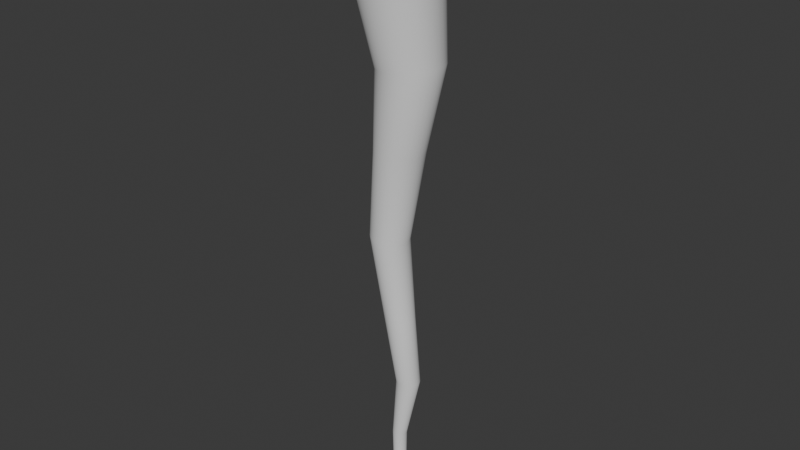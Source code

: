 # Source: TORNADO1.blend  (saved by Blender 4.0.36; exported with 4.5.12 LTS)
import bpy
from mathutils import Matrix  # noqa: F401  (used for matrix-valued properties, if any)

bpy.ops.wm.read_factory_settings(use_empty=True)
scene = bpy.context.scene
scene.name = 'Scene'

# ---- collections
col_collection = bpy.data.collections.new('Collection'); scene.collection.children.link(col_collection)

# ---- world
world_world = bpy.data.worlds.new('World'); scene.world = world_world
world_world.use_nodes = True; world_world.node_tree.nodes.clear()
_N = world_world.node_tree.nodes; _L = world_world.node_tree.links
n0 = _N.new('ShaderNodeOutputWorld'); n0.name = 'World Output'; n0.location = (300, 300)
n1 = _N.new('ShaderNodeBackground'); n1.name = 'Background'; n1.location = (10, 300)
n1.inputs[0].default_value = (0.05088, 0.05088, 0.05088, 1.0)
_L.new(n1.outputs[0], n0.inputs[0])
n0.is_active_output = True
world_world.color = (0.05088, 0.05088, 0.05088)
world_world.use_sun_shadow = False
world_world.sun_shadow_jitter_overblur = 0.0

# ---- meshes
me_cylinder_001 = bpy.data.meshes.new('Cylinder.001')
me_cylinder_001.from_pydata([(8.351e-09, 0.19, 0.0), (-1.998e-09, 1.168, 11.0), (0.03707, 0.1864, 0.0), (0.2278, 1.145, 11.0), (0.07272, 0.1756, 0.0), (0.4469, 1.079, 11.0), (0.1056, 0.158, 0.0), (0.6488, 0.971, 11.0), (0.1344, 0.1344, 0.0), (0.8257, 0.8257, 11.0), (0.158, 0.1056, 0.0), (0.971, 0.6488, 11.0), (0.1756, 0.07272, 0.0), (1.079, 0.4469, 11.0), (0.1864, 0.03707, 0.0), (1.145, 0.2278, 11.0), (0.19, 1.106e-08, 0.0), (1.168, -8.671e-09, 11.0), (0.1864, -0.03707, 0.0), (1.145, -0.2278, 11.0), (0.1756, -0.07272, 0.0), (1.079, -0.4469, 11.0), (0.158, -0.1056, 0.0), (0.971, -0.6488, 11.0), (0.1344, -0.1344, 0.0), (0.8257, -0.8257, 11.0), (0.1056, -0.158, 0.0), (0.6488, -0.971, 11.0), (0.07272, -0.1756, 0.0), (0.4469, -1.079, 11.0), (0.03707, -0.1864, 0.0), (0.2278, -1.145, 11.0), (8.351e-09, -0.19, 0.0), (-1.998e-09, -1.168, 11.0), (-0.03707, -0.1864, 0.0), (-0.2278, -1.145, 11.0), (-0.07272, -0.1756, 0.0), (-0.4469, -1.079, 11.0), (-0.1056, -0.158, 0.0), (-0.6488, -0.971, 11.0), (-0.1344, -0.1344, 0.0), (-0.8257, -0.8257, 11.0), (-0.158, -0.1056, 0.0), (-0.971, -0.6488, 11.0), (-0.1756, -0.07272, 0.0), (-1.079, -0.4469, 11.0), (-0.1864, -0.03707, 0.0), (-1.145, -0.2278, 11.0), (-0.19, 1.106e-08, 0.0), (-1.168, -8.671e-09, 11.0), (-0.1864, 0.03707, 0.0), (-1.145, 0.2278, 11.0), (-0.1756, 0.07272, 0.0), (-1.079, 0.4469, 11.0), (-0.158, 0.1056, 0.0), (-0.971, 0.6488, 11.0), (-0.1344, 0.1344, 0.0), (-0.8257, 0.8257, 11.0), (-0.1056, 0.158, 0.0), (-0.6488, 0.971, 11.0), (-0.07272, 0.1756, 0.0), (-0.4469, 1.079, 11.0), (-0.03707, 0.1864, 0.0), (-0.2278, 1.145, 11.0), (4.264e-09, 0.1327, 1.222), (0.1928, 0.2171, 2.444), (5.671e-09, 0.2721, 3.692), (-0.2181, 0.3508, 5.239), (4.899e-10, 0.4417, 6.865), (0.2345, 0.5744, 8.377), (-6.761e-09, 0.717, 9.572), (0.0268, 0.8987, 10.43), (0.2019, 0.8806, 10.43), (0.1399, 0.7033, 9.572), (0.3451, 0.5611, 8.387), (0.08618, 0.4333, 6.865), (-0.1498, 0.3444, 5.233), (0.05308, 0.2668, 3.692), (0.2351, 0.2129, 2.444), (0.02589, 0.1302, 1.222), (0.37, 0.8287, 10.43), (0.2744, 0.6625, 9.572), (0.4509, 0.5267, 8.396), (0.169, 0.4081, 6.865), (-0.08401, 0.3248, 5.226), (0.1041, 0.2514, 3.692), (0.2759, 0.2006, 2.444), (0.05078, 0.1226, 1.222), (0.5246, 0.7452, 10.44), (0.3984, 0.5962, 9.572), (0.5477, 0.4725, 8.405), (0.2454, 0.3673, 6.865), (-0.02325, 0.2927, 5.219), (0.1512, 0.2262, 3.692), (0.3134, 0.1805, 2.444), (0.07373, 0.1103, 1.222), (0.66, 0.6332, 10.44), (0.507, 0.507, 9.572), (0.632, 0.4007, 8.412), (0.3124, 0.3124, 6.865), (0.03013, 0.2492, 5.212), (0.1924, 0.1924, 3.692), (0.3463, 0.1535, 2.444), (0.09384, 0.09384, 1.222), (0.7708, 0.4972, 10.44), (0.5962, 0.3984, 9.572), (0.7011, 0.3142, 8.417), (0.3673, 0.2454, 6.865), (0.07405, 0.196, 5.206), (0.2262, 0.1512, 3.692), (0.3733, 0.1206, 2.444), (0.1103, 0.07373, 1.222), (0.8532, 0.3423, 10.44), (0.6625, 0.2744, 9.572), (0.7525, 0.2162, 8.42), (0.4081, 0.169, 6.865), (0.1068, 0.1352, 5.199), (0.2514, 0.1041, 3.692), (0.3934, 0.08308, 2.444), (0.1226, 0.05078, 1.222), (0.9038, 0.1745, 10.44), (0.7033, 0.1399, 9.572), (0.7838, 0.1101, 8.423), (0.4333, 0.08618, 6.865), (0.127, 0.06897, 5.195), (0.2668, 0.05308, 3.692), (0.4057, 0.04236, 2.444), (0.1302, 0.02589, 1.222), (0.9209, -1.387e-08, 10.44), (0.717, -8.031e-09, 9.572), (0.7942, -1.534e-10, 8.424), (0.4417, 5.661e-10, 6.865), (0.1338, 8.519e-09, 5.193), (0.2721, -5.475e-09, 3.692), (0.4099, 5.989e-09, 2.444), (0.1327, 2.062e-08, 1.222), (0.9038, -0.1745, 10.44), (0.7033, -0.1399, 9.572), (0.7838, -0.1101, 8.423), (0.4333, -0.08618, 6.865), (0.127, -0.06897, 5.195), (0.2668, -0.05308, 3.692), (0.4057, -0.04236, 2.444), (0.1302, -0.02589, 1.222), (0.8532, -0.3423, 10.44), (0.6625, -0.2744, 9.572), (0.7525, -0.2162, 8.42), (0.4081, -0.169, 6.865), (0.1068, -0.1352, 5.199), (0.2514, -0.1041, 3.692), (0.3934, -0.08308, 2.444), (0.1226, -0.05078, 1.222), (0.7708, -0.4972, 10.44), (0.5962, -0.3984, 9.572), (0.7011, -0.3142, 8.417), (0.3673, -0.2454, 6.865), (0.07405, -0.196, 5.206), (0.2262, -0.1512, 3.692), (0.3733, -0.1206, 2.444), (0.1103, -0.07373, 1.222), (0.66, -0.6332, 10.44), (0.507, -0.507, 9.572), (0.632, -0.4007, 8.412), (0.3124, -0.3124, 6.865), (0.03013, -0.2492, 5.212), (0.1924, -0.1924, 3.692), (0.3463, -0.1535, 2.444), (0.09384, -0.09384, 1.222), (0.5246, -0.7452, 10.44), (0.3984, -0.5962, 9.572), (0.5477, -0.4725, 8.405), (0.2454, -0.3673, 6.865), (-0.02325, -0.2927, 5.219), (0.1512, -0.2262, 3.692), (0.3134, -0.1805, 2.444), (0.07373, -0.1103, 1.222), (0.37, -0.8287, 10.43), (0.2744, -0.6625, 9.572), (0.4509, -0.5267, 8.396), (0.169, -0.4081, 6.865), (-0.08401, -0.3248, 5.226), (0.1041, -0.2514, 3.692), (0.2759, -0.2006, 2.444), (0.05078, -0.1226, 1.222), (0.2019, -0.8806, 10.43), (0.1399, -0.7033, 9.572), (0.3451, -0.5611, 8.387), (0.08618, -0.4333, 6.865), (-0.1498, -0.3444, 5.233), (0.05308, -0.2668, 3.692), (0.2351, -0.2129, 2.444), (0.02589, -0.1302, 1.222), (0.0268, -0.8987, 10.43), (-6.761e-09, -0.717, 9.572), (0.2345, -0.5744, 8.377), (4.899e-10, -0.4417, 6.865), (-0.2181, -0.3508, 5.239), (5.671e-09, -0.2721, 3.692), (0.1928, -0.2171, 2.444), (4.264e-09, -0.1327, 1.222), (-0.1487, -0.8823, 10.43), (-0.1399, -0.7033, 9.572), (0.123, -0.5659, 8.365), (-0.08618, -0.4333, 6.865), (-0.2863, -0.3438, 5.245), (-0.05308, -0.2668, 3.692), (0.1504, -0.2129, 2.444), (-0.02589, -0.1302, 1.222), (-0.3177, -0.8319, 10.43), (-0.2744, -0.6625, 9.572), (0.01479, -0.5356, 8.352), (-0.169, -0.4081, 6.865), (-0.3517, -0.3235, 5.25), (-0.1041, -0.2514, 3.692), (0.1097, -0.2006, 2.444), (-0.05078, -0.1226, 1.222), (-0.4738, -0.7493, 10.43), (-0.3984, -0.5962, 9.572), (-0.08586, -0.4844, 8.339), (-0.2454, -0.3673, 6.865), (-0.4119, -0.2909, 5.254), (-0.1512, -0.2262, 3.692), (0.07216, -0.1805, 2.444), (-0.07373, -0.1103, 1.222), (-0.6108, -0.6377, 10.43), (-0.507, -0.507, 9.572), (-0.175, -0.4139, 8.327), (-0.3124, -0.3124, 6.865), (-0.4647, -0.2473, 5.257), (-0.1924, -0.1924, 3.692), (0.03926, -0.1535, 2.444), (-0.09384, -0.09384, 1.222), (-0.7234, -0.5014, 10.43), (-0.5962, -0.3984, 9.572), (-0.2489, -0.3267, 8.315), (-0.3673, -0.2454, 6.865), (-0.5079, -0.1942, 5.26), (-0.2262, -0.1512, 3.692), (0.01226, -0.1206, 2.444), (-0.1103, -0.07373, 1.222), (-0.8072, -0.3455, 10.43), (-0.6625, -0.2744, 9.572), (-0.3043, -0.2258, 8.305), (-0.4081, -0.169, 6.865), (-0.54, -0.1337, 5.262), (-0.2514, -0.1041, 3.692), (-0.007798, -0.08308, 2.444), (-0.1226, -0.05078, 1.222), (-0.8588, -0.1762, 10.43), (-0.7033, -0.1399, 9.572), (-0.3387, -0.1154, 8.299), (-0.4333, -0.08618, 6.865), (-0.5598, -0.06815, 5.263), (-0.2668, -0.05308, 3.692), (-0.02015, -0.04236, 2.444), (-0.1302, -0.02589, 1.222), (-0.8762, -1.394e-08, 10.43), (-0.717, -8.031e-09, 9.572), (-0.3503, 2.078e-10, 8.297), (-0.4417, 5.661e-10, 6.865), (-0.5664, 8.324e-09, 5.264), (-0.2721, -5.475e-09, 3.692), (-0.02432, 5.989e-09, 2.444), (-0.1327, 2.062e-08, 1.222), (-0.8588, 0.1762, 10.43), (-0.7033, 0.1399, 9.572), (-0.3387, 0.1154, 8.299), (-0.4333, 0.08618, 6.865), (-0.5598, 0.06815, 5.263), (-0.2668, 0.05308, 3.692), (-0.02015, 0.04236, 2.444), (-0.1302, 0.02589, 1.222), (-0.8072, 0.3455, 10.43), (-0.6625, 0.2744, 9.572), (-0.3043, 0.2258, 8.305), (-0.4081, 0.169, 6.865), (-0.54, 0.1337, 5.262), (-0.2514, 0.1041, 3.692), (-0.007798, 0.08308, 2.444), (-0.1226, 0.05078, 1.222), (-0.7234, 0.5014, 10.43), (-0.5962, 0.3984, 9.572), (-0.2489, 0.3267, 8.315), (-0.3673, 0.2454, 6.865), (-0.5079, 0.1942, 5.26), (-0.2262, 0.1512, 3.692), (0.01226, 0.1206, 2.444), (-0.1103, 0.07373, 1.222), (-0.6108, 0.6377, 10.43), (-0.507, 0.507, 9.572), (-0.175, 0.4139, 8.327), (-0.3124, 0.3124, 6.865), (-0.4647, 0.2473, 5.257), (-0.1924, 0.1924, 3.692), (0.03926, 0.1535, 2.444), (-0.09384, 0.09384, 1.222), (-0.4738, 0.7493, 10.43), (-0.3984, 0.5962, 9.572), (-0.08586, 0.4844, 8.339), (-0.2454, 0.3673, 6.865), (-0.4119, 0.2909, 5.254), (-0.1512, 0.2262, 3.692), (0.07216, 0.1805, 2.444), (-0.07373, 0.1103, 1.222), (-0.3177, 0.8319, 10.43), (-0.2744, 0.6625, 9.572), (0.01479, 0.5356, 8.352), (-0.169, 0.4081, 6.865), (-0.3517, 0.3235, 5.25), (-0.1041, 0.2514, 3.692), (0.1097, 0.2006, 2.444), (-0.05078, 0.1226, 1.222), (-0.1487, 0.8823, 10.43), (-0.1399, 0.7033, 9.572), (0.123, 0.5659, 8.365), (-0.08618, 0.4333, 6.865), (-0.2863, 0.3438, 5.245), (-0.05308, 0.2668, 3.692), (0.1504, 0.2129, 2.444), (-0.02589, 0.1302, 1.222), (0.02335, 0.1174, 0.6111), (0.04581, 0.1106, 0.6111), (0.0665, 0.09953, 0.6111), (0.08464, 0.08464, 0.6111), (0.09953, 0.0665, 0.6111), (0.1106, 0.04581, 0.6111), (0.1174, 0.02335, 0.6111), (0.1197, 1.551e-08, 0.6111), (0.1174, -0.02335, 0.6111), (0.1106, -0.04581, 0.6111), (0.09953, -0.0665, 0.6111), (0.08464, -0.08464, 0.6111), (0.0665, -0.09953, 0.6111), (0.04581, -0.1106, 0.6111), (0.02335, -0.1174, 0.6111), (3.188e-09, -0.1197, 0.6111), (-0.02335, -0.1174, 0.6111), (-0.04581, -0.1106, 0.6111), (-0.0665, -0.09953, 0.6111), (-0.08464, -0.08464, 0.6111), (-0.09953, -0.0665, 0.6111), (-0.1106, -0.04581, 0.6111), (-0.1174, -0.02335, 0.6111), (-0.1197, 1.551e-08, 0.6111), (-0.1174, 0.02335, 0.6111), (-0.1106, 0.04581, 0.6111), (-0.09953, 0.0665, 0.6111), (-0.08464, 0.08464, 0.6111), (-0.0665, 0.09953, 0.6111), (-0.04581, 0.1106, 0.6111), (-0.02335, 0.1174, 0.6111), (3.188e-09, 0.1197, 0.6111)], [], [(71, 1, 3, 72), (72, 3, 5, 80), (80, 5, 7, 88), (88, 7, 9, 96), (96, 9, 11, 104), (104, 11, 13, 112), (112, 13, 15, 120), (120, 15, 17, 128), (128, 17, 19, 136), (136, 19, 21, 144), (144, 21, 23, 152), (152, 23, 25, 160), (160, 25, 27, 168), (168, 27, 29, 176), (176, 29, 31, 184), (184, 31, 33, 192), (192, 33, 35, 200), (200, 35, 37, 208), (208, 37, 39, 216), (216, 39, 41, 224), (224, 41, 43, 232), (232, 43, 45, 240), (240, 45, 47, 248), (248, 47, 49, 256), (256, 49, 51, 264), (264, 51, 53, 272), (272, 53, 55, 280), (280, 55, 57, 288), (288, 57, 59, 296), (296, 59, 61, 304), (304, 61, 63, 312), (312, 63, 1, 71), (350, 319, 64, 351), (319, 318, 65, 64), (318, 317, 66, 65), (317, 316, 67, 66), (316, 315, 68, 67), (315, 314, 69, 68), (314, 313, 70, 69), (313, 312, 71, 70), (349, 311, 319, 350), (311, 310, 318, 319), (310, 309, 317, 318), (309, 308, 316, 317), (308, 307, 315, 316), (307, 306, 314, 315), (306, 305, 313, 314), (305, 304, 312, 313), (348, 303, 311, 349), (303, 302, 310, 311), (302, 301, 309, 310), (301, 300, 308, 309), (300, 299, 307, 308), (299, 298, 306, 307), (298, 297, 305, 306), (297, 296, 304, 305), (347, 295, 303, 348), (295, 294, 302, 303), (294, 293, 301, 302), (293, 292, 300, 301), (292, 291, 299, 300), (291, 290, 298, 299), (290, 289, 297, 298), (289, 288, 296, 297), (346, 287, 295, 347), (287, 286, 294, 295), (286, 285, 293, 294), (285, 284, 292, 293), (284, 283, 291, 292), (283, 282, 290, 291), (282, 281, 289, 290), (281, 280, 288, 289), (345, 279, 287, 346), (279, 278, 286, 287), (278, 277, 285, 286), (277, 276, 284, 285), (276, 275, 283, 284), (275, 274, 282, 283), (274, 273, 281, 282), (273, 272, 280, 281), (344, 271, 279, 345), (271, 270, 278, 279), (270, 269, 277, 278), (269, 268, 276, 277), (268, 267, 275, 276), (267, 266, 274, 275), (266, 265, 273, 274), (265, 264, 272, 273), (343, 263, 271, 344), (263, 262, 270, 271), (262, 261, 269, 270), (261, 260, 268, 269), (260, 259, 267, 268), (259, 258, 266, 267), (258, 257, 265, 266), (257, 256, 264, 265), (342, 255, 263, 343), (255, 254, 262, 263), (254, 253, 261, 262), (253, 252, 260, 261), (252, 251, 259, 260), (251, 250, 258, 259), (250, 249, 257, 258), (249, 248, 256, 257), (341, 247, 255, 342), (247, 246, 254, 255), (246, 245, 253, 254), (245, 244, 252, 253), (244, 243, 251, 252), (243, 242, 250, 251), (242, 241, 249, 250), (241, 240, 248, 249), (340, 239, 247, 341), (239, 238, 246, 247), (238, 237, 245, 246), (237, 236, 244, 245), (236, 235, 243, 244), (235, 234, 242, 243), (234, 233, 241, 242), (233, 232, 240, 241), (339, 231, 239, 340), (231, 230, 238, 239), (230, 229, 237, 238), (229, 228, 236, 237), (228, 227, 235, 236), (227, 226, 234, 235), (226, 225, 233, 234), (225, 224, 232, 233), (338, 223, 231, 339), (223, 222, 230, 231), (222, 221, 229, 230), (221, 220, 228, 229), (220, 219, 227, 228), (219, 218, 226, 227), (218, 217, 225, 226), (217, 216, 224, 225), (337, 215, 223, 338), (215, 214, 222, 223), (214, 213, 221, 222), (213, 212, 220, 221), (212, 211, 219, 220), (211, 210, 218, 219), (210, 209, 217, 218), (209, 208, 216, 217), (336, 207, 215, 337), (207, 206, 214, 215), (206, 205, 213, 214), (205, 204, 212, 213), (204, 203, 211, 212), (203, 202, 210, 211), (202, 201, 209, 210), (201, 200, 208, 209), (335, 199, 207, 336), (199, 198, 206, 207), (198, 197, 205, 206), (197, 196, 204, 205), (196, 195, 203, 204), (195, 194, 202, 203), (194, 193, 201, 202), (193, 192, 200, 201), (334, 191, 199, 335), (191, 190, 198, 199), (190, 189, 197, 198), (189, 188, 196, 197), (188, 187, 195, 196), (187, 186, 194, 195), (186, 185, 193, 194), (185, 184, 192, 193), (333, 183, 191, 334), (183, 182, 190, 191), (182, 181, 189, 190), (181, 180, 188, 189), (180, 179, 187, 188), (179, 178, 186, 187), (178, 177, 185, 186), (177, 176, 184, 185), (332, 175, 183, 333), (175, 174, 182, 183), (174, 173, 181, 182), (173, 172, 180, 181), (172, 171, 179, 180), (171, 170, 178, 179), (170, 169, 177, 178), (169, 168, 176, 177), (331, 167, 175, 332), (167, 166, 174, 175), (166, 165, 173, 174), (165, 164, 172, 173), (164, 163, 171, 172), (163, 162, 170, 171), (162, 161, 169, 170), (161, 160, 168, 169), (330, 159, 167, 331), (159, 158, 166, 167), (158, 157, 165, 166), (157, 156, 164, 165), (156, 155, 163, 164), (155, 154, 162, 163), (154, 153, 161, 162), (153, 152, 160, 161), (329, 151, 159, 330), (151, 150, 158, 159), (150, 149, 157, 158), (149, 148, 156, 157), (148, 147, 155, 156), (147, 146, 154, 155), (146, 145, 153, 154), (145, 144, 152, 153), (328, 143, 151, 329), (143, 142, 150, 151), (142, 141, 149, 150), (141, 140, 148, 149), (140, 139, 147, 148), (139, 138, 146, 147), (138, 137, 145, 146), (137, 136, 144, 145), (327, 135, 143, 328), (135, 134, 142, 143), (134, 133, 141, 142), (133, 132, 140, 141), (132, 131, 139, 140), (131, 130, 138, 139), (130, 129, 137, 138), (129, 128, 136, 137), (326, 127, 135, 327), (127, 126, 134, 135), (126, 125, 133, 134), (125, 124, 132, 133), (124, 123, 131, 132), (123, 122, 130, 131), (122, 121, 129, 130), (121, 120, 128, 129), (325, 119, 127, 326), (119, 118, 126, 127), (118, 117, 125, 126), (117, 116, 124, 125), (116, 115, 123, 124), (115, 114, 122, 123), (114, 113, 121, 122), (113, 112, 120, 121), (324, 111, 119, 325), (111, 110, 118, 119), (110, 109, 117, 118), (109, 108, 116, 117), (108, 107, 115, 116), (107, 106, 114, 115), (106, 105, 113, 114), (105, 104, 112, 113), (323, 103, 111, 324), (103, 102, 110, 111), (102, 101, 109, 110), (101, 100, 108, 109), (100, 99, 107, 108), (99, 98, 106, 107), (98, 97, 105, 106), (97, 96, 104, 105), (322, 95, 103, 323), (95, 94, 102, 103), (94, 93, 101, 102), (93, 92, 100, 101), (92, 91, 99, 100), (91, 90, 98, 99), (90, 89, 97, 98), (89, 88, 96, 97), (321, 87, 95, 322), (87, 86, 94, 95), (86, 85, 93, 94), (85, 84, 92, 93), (84, 83, 91, 92), (83, 82, 90, 91), (82, 81, 89, 90), (81, 80, 88, 89), (320, 79, 87, 321), (79, 78, 86, 87), (78, 77, 85, 86), (77, 76, 84, 85), (76, 75, 83, 84), (75, 74, 82, 83), (74, 73, 81, 82), (73, 72, 80, 81), (351, 64, 79, 320), (64, 65, 78, 79), (65, 66, 77, 78), (66, 67, 76, 77), (67, 68, 75, 76), (68, 69, 74, 75), (69, 70, 73, 74), (70, 71, 72, 73), (0, 351, 320, 2), (2, 320, 321, 4), (4, 321, 322, 6), (6, 322, 323, 8), (8, 323, 324, 10), (10, 324, 325, 12), (12, 325, 326, 14), (14, 326, 327, 16), (16, 327, 328, 18), (18, 328, 329, 20), (20, 329, 330, 22), (22, 330, 331, 24), (24, 331, 332, 26), (26, 332, 333, 28), (28, 333, 334, 30), (30, 334, 335, 32), (32, 335, 336, 34), (34, 336, 337, 36), (36, 337, 338, 38), (38, 338, 339, 40), (40, 339, 340, 42), (42, 340, 341, 44), (44, 341, 342, 46), (46, 342, 343, 48), (48, 343, 344, 50), (50, 344, 345, 52), (52, 345, 346, 54), (54, 346, 347, 56), (56, 347, 348, 58), (58, 348, 349, 60), (60, 349, 350, 62), (62, 350, 351, 0)])
me_cylinder_001.polygons.foreach_set('use_smooth', [True] * 320)
_uv = me_cylinder_001.uv_layers.new(name='UVMap')
_uv.uv.foreach_set('vector', [1.0, 0.8889, 1.0, 1.0, 0.9688, 1.0, 0.9688, 0.8889, 0.9688, 0.8889, 0.9688, 1.0, 0.9375, 1.0, 0.9375, 0.8889, 0.9375, 0.8889, 0.9375, 1.0, 0.9062, 1.0, 0.9062, 0.8889, 0.9062, 0.8889, 0.9062, 1.0, 0.875, 1.0, 0.875, 0.8889, 0.875, 0.8889, 0.875, 1.0, 0.8438, 1.0, 0.8438, 0.8889, 0.8438, 0.8889, 0.8438, 1.0, 0.8125, 1.0, 0.8125, 0.8889, 0.8125, 0.8889, 0.8125, 1.0, 0.7812, 1.0, 0.7813, 0.8889, 0.7813, 0.8889, 0.7812, 1.0, 0.75, 1.0, 0.75, 0.8889, 0.75, 0.8889, 0.75, 1.0, 0.7188, 1.0, 0.7188, 0.8889, 0.7188, 0.8889, 0.7188, 1.0, 0.6875, 1.0, 0.6875, 0.8889, 0.6875, 0.8889, 0.6875, 1.0, 0.6562, 1.0, 0.6562, 0.8889, 0.6562, 0.8889, 0.6562, 1.0, 0.625, 1.0, 0.625, 0.8889, 0.625, 0.8889, 0.625, 1.0, 0.5938, 1.0, 0.5938, 0.8889, 0.5938, 0.8889, 0.5938, 1.0, 0.5625, 1.0, 0.5625, 0.8889, 0.5625, 0.8889, 0.5625, 1.0, 0.5312, 1.0, 0.5312, 0.8889, 0.5312, 0.8889, 0.5312, 1.0, 0.5, 1.0, 0.5, 0.8889, 0.5, 0.8889, 0.5, 1.0, 0.4688, 1.0, 0.4688, 0.8889, 0.4688, 0.8889, 0.4688, 1.0, 0.4375, 1.0, 0.4375, 0.8889, 0.4375, 0.8889, 0.4375, 1.0, 0.4062, 1.0, 0.4062, 0.8889, 0.4062, 0.8889, 0.4062, 1.0, 0.375, 1.0, 0.375, 0.8889, 0.375, 0.8889, 0.375, 1.0, 0.3438, 1.0, 0.3438, 0.8889, 0.3438, 0.8889, 0.3438, 1.0, 0.3125, 1.0, 0.3125, 0.8889, 0.3125, 0.8889, 0.3125, 1.0, 0.2812, 1.0, 0.2812, 0.8889, 0.2812, 0.8889, 0.2812, 1.0, 0.25, 1.0, 0.25, 0.8889, 0.25, 0.8889, 0.25, 1.0, 0.2188, 1.0, 0.2188, 0.8889, 0.2188, 0.8889, 0.2188, 1.0, 0.1875, 1.0, 0.1875, 0.8889, 0.1875, 0.8889, 0.1875, 1.0, 0.1562, 1.0, 0.1563, 0.8889, 0.1563, 0.8889, 0.1562, 1.0, 0.125, 1.0, 0.125, 0.8889, 0.125, 0.8889, 0.125, 1.0, 0.09375, 1.0, 0.09375, 0.8889, 0.09375, 0.8889, 0.09375, 1.0, 0.0625, 1.0, 0.0625, 0.8889, 0.0625, 0.8889, 0.0625, 1.0, 0.03125, 1.0, 0.03125, 0.8889, 0.03125, 0.8889, 0.03125, 1.0, 0.0, 1.0, 1.656e-09, 0.8889, 0.03125, 0.05556, 0.03125, 0.1111, 1.325e-08, 0.1111, 1.407e-08, 0.05556, 0.03125, 0.1111, 0.03125, 0.2222, 1.159e-08, 0.2222, 1.325e-08, 0.1111, 0.03125, 0.2222, 0.03125, 0.3333, 9.934e-09, 0.3333, 1.159e-08, 0.2222, 0.03125, 0.3333, 0.03125, 0.4444, 8.278e-09, 0.4444, 9.934e-09, 0.3333, 0.03125, 0.4444, 0.03125, 0.5556, 6.623e-09, 0.5556, 8.278e-09, 0.4444, 0.03125, 0.5556, 0.03125, 0.6667, 4.967e-09, 0.6667, 6.623e-09, 0.5556, 0.03125, 0.6667, 0.03125, 0.7778, 3.311e-09, 0.7778, 4.967e-09, 0.6667, 0.03125, 0.7778, 0.03125, 0.8889, 1.656e-09, 0.8889, 3.311e-09, 0.7778, 0.0625, 0.05556, 0.0625, 0.1111, 0.03125, 0.1111, 0.03125, 0.05556, 0.0625, 0.1111, 0.0625, 0.2222, 0.03125, 0.2222, 0.03125, 0.1111, 0.0625, 0.2222, 0.0625, 0.3333, 0.03125, 0.3333, 0.03125, 0.2222, 0.0625, 0.3333, 0.0625, 0.4444, 0.03125, 0.4444, 0.03125, 0.3333, 0.0625, 0.4444, 0.0625, 0.5556, 0.03125, 0.5556, 0.03125, 0.4444, 0.0625, 0.5556, 0.0625, 0.6667, 0.03125, 0.6667, 0.03125, 0.5556, 0.0625, 0.6667, 0.0625, 0.7778, 0.03125, 0.7778, 0.03125, 0.6667, 0.0625, 0.7778, 0.0625, 0.8889, 0.03125, 0.8889, 0.03125, 0.7778, 0.09375, 0.05556, 0.09375, 0.1111, 0.0625, 0.1111, 0.0625, 0.05556, 0.09375, 0.1111, 0.09375, 0.2222, 0.0625, 0.2222, 0.0625, 0.1111, 0.09375, 0.2222, 0.09375, 0.3333, 0.0625, 0.3333, 0.0625, 0.2222, 0.09375, 0.3333, 0.09375, 0.4444, 0.0625, 0.4444, 0.0625, 0.3333, 0.09375, 0.4444, 0.09375, 0.5556, 0.0625, 0.5556, 0.0625, 0.4444, 0.09375, 0.5556, 0.09375, 0.6667, 0.0625, 0.6667, 0.0625, 0.5556, 0.09375, 0.6667, 0.09375, 0.7778, 0.0625, 0.7778, 0.0625, 0.6667, 0.09375, 0.7778, 0.09375, 0.8889, 0.0625, 0.8889, 0.0625, 0.7778, 0.125, 0.05556, 0.125, 0.1111, 0.09375, 0.1111, 0.09375, 0.05556, 0.125, 0.1111, 0.125, 0.2222, 0.09375, 0.2222, 0.09375, 0.1111, 0.125, 0.2222, 0.125, 0.3333, 0.09375, 0.3333, 0.09375, 0.2222, 0.125, 0.3333, 0.125, 0.4444, 0.09375, 0.4444, 0.09375, 0.3333, 0.125, 0.4444, 0.125, 0.5556, 0.09375, 0.5556, 0.09375, 0.4444, 0.125, 0.5556, 0.125, 0.6667, 0.09375, 0.6667, 0.09375, 0.5556, 0.125, 0.6667, 0.125, 0.7778, 0.09375, 0.7778, 0.09375, 0.6667, 0.125, 0.7778, 0.125, 0.8889, 0.09375, 0.8889, 0.09375, 0.7778, 0.1563, 0.05556, 0.1563, 0.1111, 0.125, 0.1111, 0.125, 0.05556, 0.1563, 0.1111, 0.1563, 0.2222, 0.125, 0.2222, 0.125, 0.1111, 0.1563, 0.2222, 0.1563, 0.3333, 0.125, 0.3333, 0.125, 0.2222, 0.1563, 0.3333, 0.1563, 0.4444, 0.125, 0.4444, 0.125, 0.3333, 0.1563, 0.4444, 0.1563, 0.5556, 0.125, 0.5556, 0.125, 0.4444, 0.1563, 0.5556, 0.1563, 0.6667, 0.125, 0.6667, 0.125, 0.5556, 0.1563, 0.6667, 0.1563, 0.7778, 0.125, 0.7778, 0.125, 0.6667, 0.1563, 0.7778, 0.1563, 0.8889, 0.125, 0.8889, 0.125, 0.7778, 0.1875, 0.05556, 0.1875, 0.1111, 0.1563, 0.1111, 0.1563, 0.05556, 0.1875, 0.1111, 0.1875, 0.2222, 0.1563, 0.2222, 0.1563, 0.1111, 0.1875, 0.2222, 0.1875, 0.3333, 0.1563, 0.3333, 0.1563, 0.2222, 0.1875, 0.3333, 0.1875, 0.4444, 0.1563, 0.4444, 0.1563, 0.3333, 0.1875, 0.4444, 0.1875, 0.5556, 0.1563, 0.5556, 0.1563, 0.4444, 0.1875, 0.5556, 0.1875, 0.6667, 0.1563, 0.6667, 0.1563, 0.5556, 0.1875, 0.6667, 0.1875, 0.7778, 0.1563, 0.7778, 0.1563, 0.6667, 0.1875, 0.7778, 0.1875, 0.8889, 0.1563, 0.8889, 0.1563, 0.7778, 0.2188, 0.05556, 0.2188, 0.1111, 0.1875, 0.1111, 0.1875, 0.05556, 0.2188, 0.1111, 0.2188, 0.2222, 0.1875, 0.2222, 0.1875, 0.1111, 0.2188, 0.2222, 0.2188, 0.3333, 0.1875, 0.3333, 0.1875, 0.2222, 0.2188, 0.3333, 0.2188, 0.4444, 0.1875, 0.4444, 0.1875, 0.3333, 0.2188, 0.4444, 0.2188, 0.5556, 0.1875, 0.5556, 0.1875, 0.4444, 0.2188, 0.5556, 0.2188, 0.6667, 0.1875, 0.6667, 0.1875, 0.5556, 0.2188, 0.6667, 0.2188, 0.7778, 0.1875, 0.7778, 0.1875, 0.6667, 0.2188, 0.7778, 0.2188, 0.8889, 0.1875, 0.8889, 0.1875, 0.7778, 0.25, 0.05556, 0.25, 0.1111, 0.2188, 0.1111, 0.2188, 0.05556, 0.25, 0.1111, 0.25, 0.2222, 0.2188, 0.2222, 0.2188, 0.1111, 0.25, 0.2222, 0.25, 0.3333, 0.2188, 0.3333, 0.2188, 0.2222, 0.25, 0.3333, 0.25, 0.4444, 0.2188, 0.4444, 0.2188, 0.3333, 0.25, 0.4444, 0.25, 0.5556, 0.2188, 0.5556, 0.2188, 0.4444, 0.25, 0.5556, 0.25, 0.6667, 0.2188, 0.6667, 0.2188, 0.5556, 0.25, 0.6667, 0.25, 0.7778, 0.2188, 0.7778, 0.2188, 0.6667, 0.25, 0.7778, 0.25, 0.8889, 0.2188, 0.8889, 0.2188, 0.7778, 0.2812, 0.05556, 0.2812, 0.1111, 0.25, 0.1111, 0.25, 0.05556, 0.2812, 0.1111, 0.2812, 0.2222, 0.25, 0.2222, 0.25, 0.1111, 0.2812, 0.2222, 0.2812, 0.3333, 0.25, 0.3333, 0.25, 0.2222, 0.2812, 0.3333, 0.2812, 0.4444, 0.25, 0.4444, 0.25, 0.3333, 0.2812, 0.4444, 0.2812, 0.5556, 0.25, 0.5556, 0.25, 0.4444, 0.2812, 0.5556, 0.2812, 0.6667, 0.25, 0.6667, 0.25, 0.5556, 0.2812, 0.6667, 0.2812, 0.7778, 0.25, 0.7778, 0.25, 0.6667, 0.2812, 0.7778, 0.2812, 0.8889, 0.25, 0.8889, 0.25, 0.7778, 0.3125, 0.05556, 0.3125, 0.1111, 0.2812, 0.1111, 0.2812, 0.05556, 0.3125, 0.1111, 0.3125, 0.2222, 0.2812, 0.2222, 0.2812, 0.1111, 0.3125, 0.2222, 0.3125, 0.3333, 0.2812, 0.3333, 0.2812, 0.2222, 0.3125, 0.3333, 0.3125, 0.4444, 0.2812, 0.4444, 0.2812, 0.3333, 0.3125, 0.4444, 0.3125, 0.5556, 0.2812, 0.5556, 0.2812, 0.4444, 0.3125, 0.5556, 0.3125, 0.6667, 0.2812, 0.6667, 0.2812, 0.5556, 0.3125, 0.6667, 0.3125, 0.7778, 0.2812, 0.7778, 0.2812, 0.6667, 0.3125, 0.7778, 0.3125, 0.8889, 0.2812, 0.8889, 0.2812, 0.7778, 0.3438, 0.05556, 0.3438, 0.1111, 0.3125, 0.1111, 0.3125, 0.05556, 0.3438, 0.1111, 0.3437, 0.2222, 0.3125, 0.2222, 0.3125, 0.1111, 0.3437, 0.2222, 0.3437, 0.3333, 0.3125, 0.3333, 0.3125, 0.2222, 0.3437, 0.3333, 0.3437, 0.4444, 0.3125, 0.4444, 0.3125, 0.3333, 0.3437, 0.4444, 0.3437, 0.5556, 0.3125, 0.5556, 0.3125, 0.4444, 0.3437, 0.5556, 0.3438, 0.6667, 0.3125, 0.6667, 0.3125, 0.5556, 0.3438, 0.6667, 0.3438, 0.7778, 0.3125, 0.7778, 0.3125, 0.6667, 0.3438, 0.7778, 0.3438, 0.8889, 0.3125, 0.8889, 0.3125, 0.7778, 0.375, 0.05556, 0.375, 0.1111, 0.3438, 0.1111, 0.3438, 0.05556, 0.375, 0.1111, 0.375, 0.2222, 0.3437, 0.2222, 0.3438, 0.1111, 0.375, 0.2222, 0.375, 0.3333, 0.3437, 0.3333, 0.3437, 0.2222, 0.375, 0.3333, 0.375, 0.4444, 0.3437, 0.4444, 0.3437, 0.3333, 0.375, 0.4444, 0.375, 0.5556, 0.3437, 0.5556, 0.3437, 0.4444, 0.375, 0.5556, 0.375, 0.6667, 0.3438, 0.6667, 0.3437, 0.5556, 0.375, 0.6667, 0.375, 0.7778, 0.3438, 0.7778, 0.3438, 0.6667, 0.375, 0.7778, 0.375, 0.8889, 0.3438, 0.8889, 0.3438, 0.7778, 0.4062, 0.05556, 0.4062, 0.1111, 0.375, 0.1111, 0.375, 0.05556, 0.4062, 0.1111, 0.4062, 0.2222, 0.375, 0.2222, 0.375, 0.1111, 0.4062, 0.2222, 0.4063, 0.3333, 0.375, 0.3333, 0.375, 0.2222, 0.4063, 0.3333, 0.4063, 0.4444, 0.375, 0.4444, 0.375, 0.3333, 0.4063, 0.4444, 0.4062, 0.5556, 0.375, 0.5556, 0.375, 0.4444, 0.4062, 0.5556, 0.4062, 0.6667, 0.375, 0.6667, 0.375, 0.5556, 0.4062, 0.6667, 0.4062, 0.7778, 0.375, 0.7778, 0.375, 0.6667, 0.4062, 0.7778, 0.4062, 0.8889, 0.375, 0.8889, 0.375, 0.7778, 0.4375, 0.05556, 0.4375, 0.1111, 0.4062, 0.1111, 0.4062, 0.05556, 0.4375, 0.1111, 0.4375, 0.2222, 0.4062, 0.2222, 0.4062, 0.1111, 0.4375, 0.2222, 0.4375, 0.3333, 0.4063, 0.3333, 0.4062, 0.2222, 0.4375, 0.3333, 0.4375, 0.4444, 0.4063, 0.4444, 0.4063, 0.3333, 0.4375, 0.4444, 0.4375, 0.5556, 0.4062, 0.5556, 0.4063, 0.4444, 0.4375, 0.5556, 0.4375, 0.6667, 0.4062, 0.6667, 0.4062, 0.5556, 0.4375, 0.6667, 0.4375, 0.7778, 0.4062, 0.7778, 0.4062, 0.6667, 0.4375, 0.7778, 0.4375, 0.8889, 0.4062, 0.8889, 0.4062, 0.7778, 0.4688, 0.05556, 0.4688, 0.1111, 0.4375, 0.1111, 0.4375, 0.05556, 0.4688, 0.1111, 0.4688, 0.2222, 0.4375, 0.2222, 0.4375, 0.1111, 0.4688, 0.2222, 0.4688, 0.3333, 0.4375, 0.3333, 0.4375, 0.2222, 0.4688, 0.3333, 0.4688, 0.4444, 0.4375, 0.4444, 0.4375, 0.3333, 0.4688, 0.4444, 0.4688, 0.5556, 0.4375, 0.5556, 0.4375, 0.4444, 0.4688, 0.5556, 0.4688, 0.6667, 0.4375, 0.6667, 0.4375, 0.5556, 0.4688, 0.6667, 0.4688, 0.7778, 0.4375, 0.7778, 0.4375, 0.6667, 0.4688, 0.7778, 0.4688, 0.8889, 0.4375, 0.8889, 0.4375, 0.7778, 0.5, 0.05556, 0.5, 0.1111, 0.4688, 0.1111, 0.4688, 0.05556, 0.5, 0.1111, 0.5, 0.2222, 0.4688, 0.2222, 0.4688, 0.1111, 0.5, 0.2222, 0.5, 0.3333, 0.4688, 0.3333, 0.4688, 0.2222, 0.5, 0.3333, 0.5, 0.4444, 0.4688, 0.4444, 0.4688, 0.3333, 0.5, 0.4444, 0.5, 0.5556, 0.4688, 0.5556, 0.4688, 0.4444, 0.5, 0.5556, 0.5, 0.6667, 0.4688, 0.6667, 0.4688, 0.5556, 0.5, 0.6667, 0.5, 0.7778, 0.4688, 0.7778, 0.4688, 0.6667, 0.5, 0.7778, 0.5, 0.8889, 0.4688, 0.8889, 0.4688, 0.7778, 0.5312, 0.05556, 0.5312, 0.1111, 0.5, 0.1111, 0.5, 0.05556, 0.5312, 0.1111, 0.5312, 0.2222, 0.5, 0.2222, 0.5, 0.1111, 0.5312, 0.2222, 0.5312, 0.3333, 0.5, 0.3333, 0.5, 0.2222, 0.5312, 0.3333, 0.5312, 0.4444, 0.5, 0.4444, 0.5, 0.3333, 0.5312, 0.4444, 0.5312, 0.5556, 0.5, 0.5556, 0.5, 0.4444, 0.5312, 0.5556, 0.5312, 0.6667, 0.5, 0.6667, 0.5, 0.5556, 0.5312, 0.6667, 0.5312, 0.7778, 0.5, 0.7778, 0.5, 0.6667, 0.5312, 0.7778, 0.5312, 0.8889, 0.5, 0.8889, 0.5, 0.7778, 0.5625, 0.05556, 0.5625, 0.1111, 0.5312, 0.1111, 0.5312, 0.05556, 0.5625, 0.1111, 0.5625, 0.2222, 0.5312, 0.2222, 0.5312, 0.1111, 0.5625, 0.2222, 0.5625, 0.3333, 0.5312, 0.3333, 0.5312, 0.2222, 0.5625, 0.3333, 0.5625, 0.4444, 0.5312, 0.4444, 0.5312, 0.3333, 0.5625, 0.4444, 0.5625, 0.5556, 0.5312, 0.5556, 0.5312, 0.4444, 0.5625, 0.5556, 0.5625, 0.6667, 0.5312, 0.6667, 0.5312, 0.5556, 0.5625, 0.6667, 0.5625, 0.7778, 0.5312, 0.7778, 0.5312, 0.6667, 0.5625, 0.7778, 0.5625, 0.8889, 0.5312, 0.8889, 0.5312, 0.7778, 0.5938, 0.05556, 0.5938, 0.1111, 0.5625, 0.1111, 0.5625, 0.05556, 0.5938, 0.1111, 0.5938, 0.2222, 0.5625, 0.2222, 0.5625, 0.1111, 0.5938, 0.2222, 0.5938, 0.3333, 0.5625, 0.3333, 0.5625, 0.2222, 0.5938, 0.3333, 0.5938, 0.4444, 0.5625, 0.4444, 0.5625, 0.3333, 0.5938, 0.4444, 0.5938, 0.5556, 0.5625, 0.5556, 0.5625, 0.4444, 0.5938, 0.5556, 0.5938, 0.6667, 0.5625, 0.6667, 0.5625, 0.5556, 0.5938, 0.6667, 0.5938, 0.7778, 0.5625, 0.7778, 0.5625, 0.6667, 0.5938, 0.7778, 0.5938, 0.8889, 0.5625, 0.8889, 0.5625, 0.7778, 0.625, 0.05556, 0.625, 0.1111, 0.5938, 0.1111, 0.5938, 0.05556, 0.625, 0.1111, 0.625, 0.2222, 0.5938, 0.2222, 0.5938, 0.1111, 0.625, 0.2222, 0.625, 0.3333, 0.5938, 0.3333, 0.5938, 0.2222, 0.625, 0.3333, 0.625, 0.4444, 0.5938, 0.4444, 0.5938, 0.3333, 0.625, 0.4444, 0.625, 0.5556, 0.5938, 0.5556, 0.5938, 0.4444, 0.625, 0.5556, 0.625, 0.6667, 0.5938, 0.6667, 0.5938, 0.5556, 0.625, 0.6667, 0.625, 0.7778, 0.5938, 0.7778, 0.5938, 0.6667, 0.625, 0.7778, 0.625, 0.8889, 0.5938, 0.8889, 0.5938, 0.7778, 0.6562, 0.05556, 0.6562, 0.1111, 0.625, 0.1111, 0.625, 0.05556, 0.6562, 0.1111, 0.6562, 0.2222, 0.625, 0.2222, 0.625, 0.1111, 0.6562, 0.2222, 0.6563, 0.3333, 0.625, 0.3333, 0.625, 0.2222, 0.6563, 0.3333, 0.6563, 0.4444, 0.625, 0.4444, 0.625, 0.3333, 0.6563, 0.4444, 0.6562, 0.5556, 0.625, 0.5556, 0.625, 0.4444, 0.6562, 0.5556, 0.6562, 0.6667, 0.625, 0.6667, 0.625, 0.5556, 0.6562, 0.6667, 0.6562, 0.7778, 0.625, 0.7778, 0.625, 0.6667, 0.6562, 0.7778, 0.6562, 0.8889, 0.625, 0.8889, 0.625, 0.7778, 0.6875, 0.05556, 0.6875, 0.1111, 0.6562, 0.1111, 0.6562, 0.05556, 0.6875, 0.1111, 0.6875, 0.2222, 0.6562, 0.2222, 0.6562, 0.1111, 0.6875, 0.2222, 0.6875, 0.3333, 0.6563, 0.3333, 0.6562, 0.2222, 0.6875, 0.3333, 0.6875, 0.4444, 0.6563, 0.4444, 0.6563, 0.3333, 0.6875, 0.4444, 0.6875, 0.5556, 0.6562, 0.5556, 0.6563, 0.4444, 0.6875, 0.5556, 0.6875, 0.6667, 0.6562, 0.6667, 0.6562, 0.5556, 0.6875, 0.6667, 0.6875, 0.7778, 0.6562, 0.7778, 0.6562, 0.6667, 0.6875, 0.7778, 0.6875, 0.8889, 0.6562, 0.8889, 0.6562, 0.7778, 0.7188, 0.05556, 0.7188, 0.1111, 0.6875, 0.1111, 0.6875, 0.05556, 0.7188, 0.1111, 0.7188, 0.2222, 0.6875, 0.2222, 0.6875, 0.1111, 0.7188, 0.2222, 0.7188, 0.3333, 0.6875, 0.3333, 0.6875, 0.2222, 0.7188, 0.3333, 0.7188, 0.4444, 0.6875, 0.4444, 0.6875, 0.3333, 0.7188, 0.4444, 0.7188, 0.5556, 0.6875, 0.5556, 0.6875, 0.4444, 0.7188, 0.5556, 0.7188, 0.6667, 0.6875, 0.6667, 0.6875, 0.5556, 0.7188, 0.6667, 0.7188, 0.7778, 0.6875, 0.7778, 0.6875, 0.6667, 0.7188, 0.7778, 0.7188, 0.8889, 0.6875, 0.8889, 0.6875, 0.7778, 0.75, 0.05556, 0.75, 0.1111, 0.7188, 0.1111, 0.7188, 0.05556, 0.75, 0.1111, 0.75, 0.2222, 0.7188, 0.2222, 0.7188, 0.1111, 0.75, 0.2222, 0.75, 0.3333, 0.7188, 0.3333, 0.7188, 0.2222, 0.75, 0.3333, 0.75, 0.4444, 0.7188, 0.4444, 0.7188, 0.3333, 0.75, 0.4444, 0.75, 0.5556, 0.7188, 0.5556, 0.7188, 0.4444, 0.75, 0.5556, 0.75, 0.6667, 0.7188, 0.6667, 0.7188, 0.5556, 0.75, 0.6667, 0.75, 0.7778, 0.7188, 0.7778, 0.7188, 0.6667, 0.75, 0.7778, 0.75, 0.8889, 0.7188, 0.8889, 0.7188, 0.7778, 0.7812, 0.05556, 0.7812, 0.1111, 0.75, 0.1111, 0.75, 0.05556, 0.7812, 0.1111, 0.7812, 0.2222, 0.75, 0.2222, 0.75, 0.1111, 0.7812, 0.2222, 0.7812, 0.3333, 0.75, 0.3333, 0.75, 0.2222, 0.7812, 0.3333, 0.7812, 0.4444, 0.75, 0.4444, 0.75, 0.3333, 0.7812, 0.4444, 0.7812, 0.5556, 0.75, 0.5556, 0.75, 0.4444, 0.7812, 0.5556, 0.7813, 0.6667, 0.75, 0.6667, 0.75, 0.5556, 0.7813, 0.6667, 0.7813, 0.7778, 0.75, 0.7778, 0.75, 0.6667, 0.7813, 0.7778, 0.7813, 0.8889, 0.75, 0.8889, 0.75, 0.7778, 0.8125, 0.05556, 0.8125, 0.1111, 0.7812, 0.1111, 0.7812, 0.05556, 0.8125, 0.1111, 0.8125, 0.2222, 0.7812, 0.2222, 0.7812, 0.1111, 0.8125, 0.2222, 0.8125, 0.3333, 0.7812, 0.3333, 0.7812, 0.2222, 0.8125, 0.3333, 0.8125, 0.4444, 0.7812, 0.4444, 0.7812, 0.3333, 0.8125, 0.4444, 0.8125, 0.5556, 0.7812, 0.5556, 0.7812, 0.4444, 0.8125, 0.5556, 0.8125, 0.6667, 0.7813, 0.6667, 0.7812, 0.5556, 0.8125, 0.6667, 0.8125, 0.7778, 0.7813, 0.7778, 0.7813, 0.6667, 0.8125, 0.7778, 0.8125, 0.8889, 0.7813, 0.8889, 0.7813, 0.7778, 0.8438, 0.05556, 0.8438, 0.1111, 0.8125, 0.1111, 0.8125, 0.05556, 0.8438, 0.1111, 0.8437, 0.2222, 0.8125, 0.2222, 0.8125, 0.1111, 0.8437, 0.2222, 0.8438, 0.3333, 0.8125, 0.3333, 0.8125, 0.2222, 0.8438, 0.3333, 0.8438, 0.4444, 0.8125, 0.4444, 0.8125, 0.3333, 0.8438, 0.4444, 0.8438, 0.5556, 0.8125, 0.5556, 0.8125, 0.4444, 0.8438, 0.5556, 0.8438, 0.6667, 0.8125, 0.6667, 0.8125, 0.5556, 0.8438, 0.6667, 0.8438, 0.7778, 0.8125, 0.7778, 0.8125, 0.6667, 0.8438, 0.7778, 0.8438, 0.8889, 0.8125, 0.8889, 0.8125, 0.7778, 0.875, 0.05556, 0.875, 0.1111, 0.8438, 0.1111, 0.8438, 0.05556, 0.875, 0.1111, 0.875, 0.2222, 0.8437, 0.2222, 0.8438, 0.1111, 0.875, 0.2222, 0.875, 0.3333, 0.8438, 0.3333, 0.8437, 0.2222, 0.875, 0.3333, 0.875, 0.4444, 0.8438, 0.4444, 0.8438, 0.3333, 0.875, 0.4444, 0.875, 0.5556, 0.8438, 0.5556, 0.8438, 0.4444, 0.875, 0.5556, 0.875, 0.6667, 0.8438, 0.6667, 0.8438, 0.5556, 0.875, 0.6667, 0.875, 0.7778, 0.8438, 0.7778, 0.8438, 0.6667, 0.875, 0.7778, 0.875, 0.8889, 0.8438, 0.8889, 0.8438, 0.7778, 0.9062, 0.05556, 0.9062, 0.1111, 0.875, 0.1111, 0.875, 0.05556, 0.9062, 0.1111, 0.9062, 0.2222, 0.875, 0.2222, 0.875, 0.1111, 0.9062, 0.2222, 0.9062, 0.3333, 0.875, 0.3333, 0.875, 0.2222, 0.9062, 0.3333, 0.9062, 0.4444, 0.875, 0.4444, 0.875, 0.3333, 0.9062, 0.4444, 0.9062, 0.5556, 0.875, 0.5556, 0.875, 0.4444, 0.9062, 0.5556, 0.9062, 0.6667, 0.875, 0.6667, 0.875, 0.5556, 0.9062, 0.6667, 0.9062, 0.7778, 0.875, 0.7778, 0.875, 0.6667, 0.9062, 0.7778, 0.9062, 0.8889, 0.875, 0.8889, 0.875, 0.7778, 0.9375, 0.05556, 0.9375, 0.1111, 0.9062, 0.1111, 0.9062, 0.05556, 0.9375, 0.1111, 0.9375, 0.2222, 0.9062, 0.2222, 0.9062, 0.1111, 0.9375, 0.2222, 0.9375, 0.3333, 0.9062, 0.3333, 0.9062, 0.2222, 0.9375, 0.3333, 0.9375, 0.4444, 0.9062, 0.4444, 0.9062, 0.3333, 0.9375, 0.4444, 0.9375, 0.5556, 0.9062, 0.5556, 0.9062, 0.4444, 0.9375, 0.5556, 0.9375, 0.6667, 0.9062, 0.6667, 0.9062, 0.5556, 0.9375, 0.6667, 0.9375, 0.7778, 0.9062, 0.7778, 0.9062, 0.6667, 0.9375, 0.7778, 0.9375, 0.8889, 0.9062, 0.8889, 0.9062, 0.7778, 0.9688, 0.05556, 0.9688, 0.1111, 0.9375, 0.1111, 0.9375, 0.05556, 0.9688, 0.1111, 0.9688, 0.2222, 0.9375, 0.2222, 0.9375, 0.1111, 0.9688, 0.2222, 0.9688, 0.3333, 0.9375, 0.3333, 0.9375, 0.2222, 0.9688, 0.3333, 0.9688, 0.4444, 0.9375, 0.4444, 0.9375, 0.3333, 0.9688, 0.4444, 0.9688, 0.5556, 0.9375, 0.5556, 0.9375, 0.4444, 0.9688, 0.5556, 0.9688, 0.6667, 0.9375, 0.6667, 0.9375, 0.5556, 0.9688, 0.6667, 0.9688, 0.7778, 0.9375, 0.7778, 0.9375, 0.6667, 0.9688, 0.7778, 0.9688, 0.8889, 0.9375, 0.8889, 0.9375, 0.7778, 1.0, 0.05556, 1.0, 0.1111, 0.9688, 0.1111, 0.9688, 0.05556, 1.0, 0.1111, 1.0, 0.2222, 0.9688, 0.2222, 0.9688, 0.1111, 1.0, 0.2222, 1.0, 0.3333, 0.9688, 0.3333, 0.9688, 0.2222, 1.0, 0.3333, 1.0, 0.4444, 0.9688, 0.4444, 0.9688, 0.3333, 1.0, 0.4444, 1.0, 0.5556, 0.9688, 0.5556, 0.9688, 0.4444, 1.0, 0.5556, 1.0, 0.6667, 0.9688, 0.6667, 0.9688, 0.5556, 1.0, 0.6667, 1.0, 0.7778, 0.9688, 0.7778, 0.9688, 0.6667, 1.0, 0.7778, 1.0, 0.8889, 0.9688, 0.8889, 0.9688, 0.7778, 1.0, 0.0, 1.0, 0.05556, 0.9688, 0.05556, 0.9688, 0.0, 0.9688, 0.0, 0.9688, 0.05556, 0.9375, 0.05556, 0.9375, 0.0, 0.9375, 0.0, 0.9375, 0.05556, 0.9062, 0.05556, 0.9062, 0.0, 0.9062, 0.0, 0.9062, 0.05556, 0.875, 0.05556, 0.875, 0.0, 0.875, 0.0, 0.875, 0.05556, 0.8438, 0.05556, 0.8438, 0.0, 0.8438, 0.0, 0.8438, 0.05556, 0.8125, 0.05556, 0.8125, 0.0, 0.8125, 0.0, 0.8125, 0.05556, 0.7812, 0.05556, 0.7812, 0.0, 0.7812, 0.0, 0.7812, 0.05556, 0.75, 0.05556, 0.75, 0.0, 0.75, 0.0, 0.75, 0.05556, 0.7188, 0.05556, 0.7188, 0.0, 0.7188, 0.0, 0.7188, 0.05556, 0.6875, 0.05556, 0.6875, 0.0, 0.6875, 0.0, 0.6875, 0.05556, 0.6562, 0.05556, 0.6562, 0.0, 0.6562, 0.0, 0.6562, 0.05556, 0.625, 0.05556, 0.625, 0.0, 0.625, 0.0, 0.625, 0.05556, 0.5938, 0.05556, 0.5938, 0.0, 0.5938, 0.0, 0.5938, 0.05556, 0.5625, 0.05556, 0.5625, 0.0, 0.5625, 0.0, 0.5625, 0.05556, 0.5312, 0.05556, 0.5312, 0.0, 0.5312, 0.0, 0.5312, 0.05556, 0.5, 0.05556, 0.5, 0.0, 0.5, 0.0, 0.5, 0.05556, 0.4688, 0.05556, 0.4688, 0.0, 0.4688, 0.0, 0.4688, 0.05556, 0.4375, 0.05556, 0.4375, 0.0, 0.4375, 0.0, 0.4375, 0.05556, 0.4062, 0.05556, 0.4062, 0.0, 0.4062, 0.0, 0.4062, 0.05556, 0.375, 0.05556, 0.375, 0.0, 0.375, 0.0, 0.375, 0.05556, 0.3438, 0.05556, 0.3438, 0.0, 0.3438, 0.0, 0.3438, 0.05556, 0.3125, 0.05556, 0.3125, 0.0, 0.3125, 0.0, 0.3125, 0.05556, 0.2812, 0.05556, 0.2812, 0.0, 0.2812, 0.0, 0.2812, 0.05556, 0.25, 0.05556, 0.25, 0.0, 0.25, 0.0, 0.25, 0.05556, 0.2188, 0.05556, 0.2188, 0.0, 0.2188, 0.0, 0.2188, 0.05556, 0.1875, 0.05556, 0.1875, 0.0, 0.1875, 0.0, 0.1875, 0.05556, 0.1563, 0.05556, 0.1563, 0.0, 0.1563, 0.0, 0.1563, 0.05556, 0.125, 0.05556, 0.125, 0.0, 0.125, 0.0, 0.125, 0.05556, 0.09375, 0.05556, 0.09375, 0.0, 0.09375, 0.0, 0.09375, 0.05556, 0.0625, 0.05556, 0.0625, 0.0, 0.0625, 0.0, 0.0625, 0.05556, 0.03125, 0.05556, 0.03125, 0.0, 0.03125, 0.0, 0.03125, 0.05556, 1.407e-08, 0.05556, 1.49e-08, 0.0])
me_cylinder_001.update()

# ---- objects
ob_cylinder = bpy.data.objects.new('Cylinder', me_cylinder_001)

# ---- transforms, parenting, visibility, modifiers, constraints
ob_cylinder.location = (0.0, 0.0, 0.0)

# ---- collection membership
col_collection.objects.link(ob_cylinder)

# ---- scene / render settings (as saved in the file)
scene.frame_start = 1; scene.frame_end = 250; scene.frame_set(1)
scene.render.engine = 'BLENDER_EEVEE_NEXT'
scene.cycles.sampling_pattern = 'TABULATED_SOBOL'
bpy.context.view_layer.update()

# ---- added for rendering (the .blend has no active camera and no usable light): camera, sun
cam_auto = bpy.data.cameras.new('AutoCamera')
cam_auto.lens = 50.0
cam_auto.sensor_width = 36.0
cam_auto.clip_end = 1000.0
ob_auto_camera = bpy.data.objects.new('AutoCamera', cam_auto)
scene.collection.objects.link(ob_auto_camera)
ob_auto_camera.location = (10.6264, -12.7517, 14.0011)
ob_auto_camera.rotation_euler = (1.09748, -7.21219e-08, 0.694738)
scene.camera = ob_auto_camera
light_auto_sun = bpy.data.lights.new('AutoSun', 'SUN')
light_auto_sun.energy = 3.0
light_auto_sun.angle = 0.0523599
ob_auto_sun = bpy.data.objects.new('AutoSun', light_auto_sun)
scene.collection.objects.link(ob_auto_sun)
ob_auto_sun.rotation_euler = (0.872665, 0.174533, 0.523599)
bpy.context.view_layer.update()
